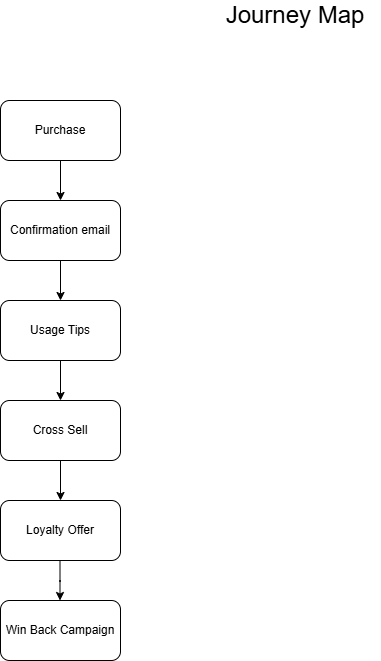

The diagram above was exported from draw.io. Its source (the exported page's mxGraphModel, read from the mxfile embedded in the PNG):
<mxGraphModel dx="1030" dy="527" grid="1" gridSize="10" guides="1" tooltips="1" connect="1" arrows="1" fold="1" page="1" pageScale="1" pageWidth="827" pageHeight="1169" math="0" shadow="0">
  <root>
    <mxCell id="0" />
    <mxCell id="1" parent="0" />
    <mxCell id="Kn7Ll8dP0kFa_lCyWnoS-15" edge="1" parent="1" source="Kn7Ll8dP0kFa_lCyWnoS-2" style="edgeStyle=orthogonalEdgeStyle;rounded=0;orthogonalLoop=1;jettySize=auto;html=1;exitX=0.5;exitY=1;exitDx=0;exitDy=0;entryX=0.5;entryY=0;entryDx=0;entryDy=0;" target="Kn7Ll8dP0kFa_lCyWnoS-3">
      <mxGeometry relative="1" as="geometry" />
    </mxCell>
    <mxCell id="Kn7Ll8dP0kFa_lCyWnoS-2" parent="1" style="rounded=1;whiteSpace=wrap;html=1;" value="Purchase" vertex="1">
      <mxGeometry height="60" width="120" x="130" y="140" as="geometry" />
    </mxCell>
    <mxCell id="Kn7Ll8dP0kFa_lCyWnoS-16" edge="1" parent="1" source="Kn7Ll8dP0kFa_lCyWnoS-3" style="edgeStyle=orthogonalEdgeStyle;rounded=0;orthogonalLoop=1;jettySize=auto;html=1;exitX=0.5;exitY=1;exitDx=0;exitDy=0;entryX=0.5;entryY=0;entryDx=0;entryDy=0;" target="Kn7Ll8dP0kFa_lCyWnoS-4">
      <mxGeometry relative="1" as="geometry" />
    </mxCell>
    <mxCell id="Kn7Ll8dP0kFa_lCyWnoS-3" parent="1" style="rounded=1;whiteSpace=wrap;html=1;" value="Confirmation email" vertex="1">
      <mxGeometry height="60" width="120" x="130" y="240" as="geometry" />
    </mxCell>
    <mxCell id="Kn7Ll8dP0kFa_lCyWnoS-17" edge="1" parent="1" source="Kn7Ll8dP0kFa_lCyWnoS-4" style="edgeStyle=orthogonalEdgeStyle;rounded=0;orthogonalLoop=1;jettySize=auto;html=1;exitX=0.5;exitY=1;exitDx=0;exitDy=0;entryX=0.5;entryY=0;entryDx=0;entryDy=0;" target="Kn7Ll8dP0kFa_lCyWnoS-5">
      <mxGeometry relative="1" as="geometry" />
    </mxCell>
    <mxCell id="Kn7Ll8dP0kFa_lCyWnoS-4" parent="1" style="rounded=1;whiteSpace=wrap;html=1;" value="Usage Tips" vertex="1">
      <mxGeometry height="60" width="120" x="130" y="340" as="geometry" />
    </mxCell>
    <mxCell id="Kn7Ll8dP0kFa_lCyWnoS-19" edge="1" parent="1" source="Kn7Ll8dP0kFa_lCyWnoS-5" style="edgeStyle=orthogonalEdgeStyle;rounded=0;orthogonalLoop=1;jettySize=auto;html=1;exitX=0.5;exitY=1;exitDx=0;exitDy=0;entryX=0.5;entryY=0;entryDx=0;entryDy=0;" target="Kn7Ll8dP0kFa_lCyWnoS-6">
      <mxGeometry relative="1" as="geometry" />
    </mxCell>
    <mxCell id="Kn7Ll8dP0kFa_lCyWnoS-5" parent="1" style="rounded=1;whiteSpace=wrap;html=1;" value="Cross Sell" vertex="1">
      <mxGeometry height="60" width="120" x="130" y="440" as="geometry" />
    </mxCell>
    <mxCell id="Kn7Ll8dP0kFa_lCyWnoS-6" parent="1" style="rounded=1;whiteSpace=wrap;html=1;" value="Loyalty Offer" vertex="1">
      <mxGeometry height="60" width="120" x="130" y="540" as="geometry" />
    </mxCell>
    <mxCell id="Kn7Ll8dP0kFa_lCyWnoS-7" parent="1" style="rounded=1;whiteSpace=wrap;html=1;" value="Win Back Campaign" vertex="1">
      <mxGeometry height="60" width="120" x="130" y="640" as="geometry" />
    </mxCell>
    <mxCell id="Kn7Ll8dP0kFa_lCyWnoS-8" parent="1" style="text;html=1;whiteSpace=wrap;strokeColor=none;fillColor=none;align=center;verticalAlign=middle;rounded=0;" value="&lt;font style=&quot;font-size: 24px;&quot;&gt;Journey Map&lt;/font&gt;" vertex="1">
      <mxGeometry height="30" width="170" x="340" y="40" as="geometry" />
    </mxCell>
    <mxCell id="Kn7Ll8dP0kFa_lCyWnoS-23" edge="1" parent="1" style="edgeStyle=orthogonalEdgeStyle;rounded=0;orthogonalLoop=1;jettySize=auto;html=1;exitX=0.5;exitY=1;exitDx=0;exitDy=0;entryX=0.5;entryY=0;entryDx=0;entryDy=0;">
      <mxGeometry relative="1" as="geometry">
        <mxPoint x="189.5" y="600" as="sourcePoint" />
        <mxPoint x="189.5" y="640" as="targetPoint" />
      </mxGeometry>
    </mxCell>
  </root>
</mxGraphModel>